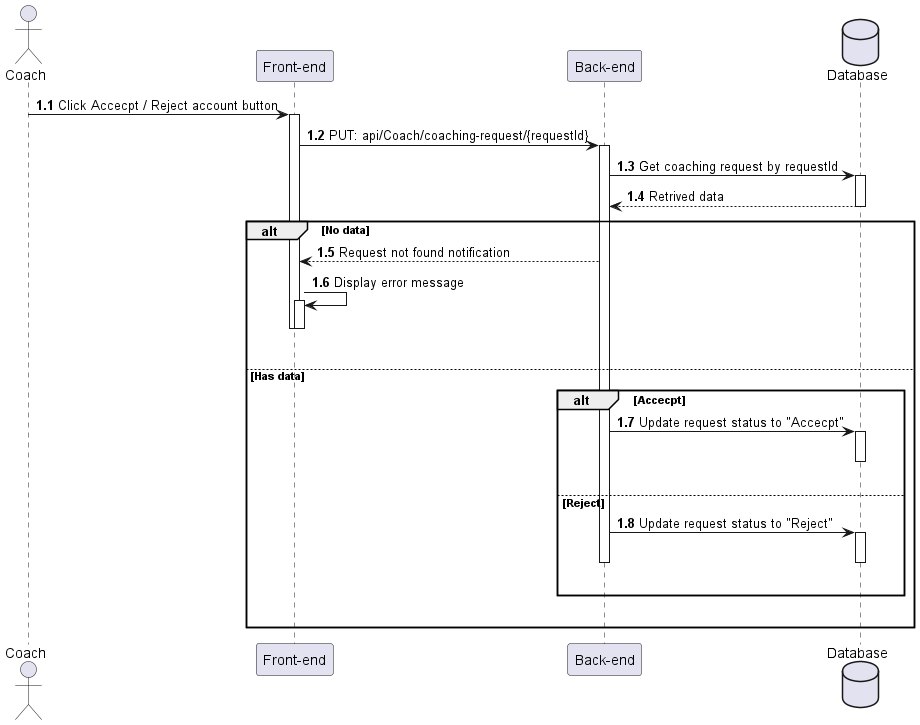

The diagram above was rendered by PlantUML. Its source (embedded in the PNG):
@startuml AcceptRejectCoachingRequest
actor Coach as user
participant "Front-end" as client
participant "Back-end" as server 
database "Database" as db

autonumber 1.1 "<b>0:"



user -> client++ : Click Accecpt / Reject account button

client -> server++ : PUT: api/Coach/coaching-request/{requestId}
server -> db++ : Get coaching request by requestId
db --> server : Retrived data
deactivate db

alt No data
    server --> client : Request not found notification
    client -> client++ : Display error message
    deactivate client
    deactivate client 
    |||
else Has data
    alt Accecpt
        server -> db++ : Update request status to "Accecpt"
        deactivate db
        |||
    else Reject
        server -> db++ : Update request status to "Reject"
        deactivate server
        deactivate db
        |||
    end
    |||
end 
@enduml